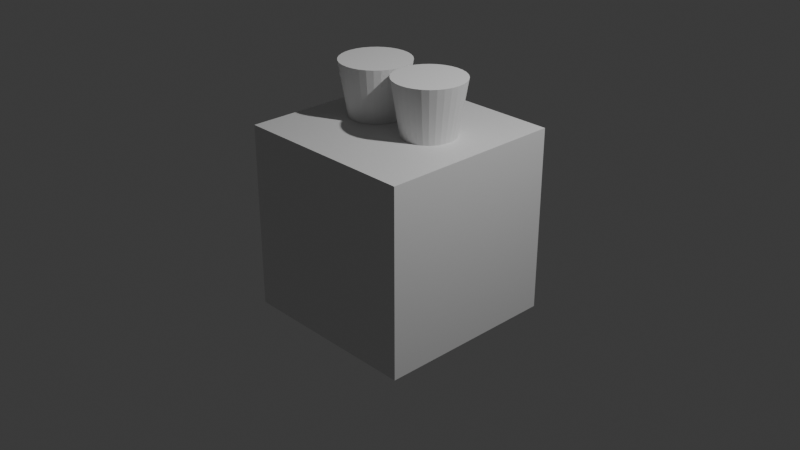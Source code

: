 # Source: blend.blend  (saved by Blender 4.2.66; exported with 4.5.12 LTS)
import bpy
from mathutils import Matrix  # noqa: F401  (used for matrix-valued properties, if any)

bpy.ops.wm.read_factory_settings(use_empty=True)
scene = bpy.context.scene
scene.name = 'Scene'

# ---- collections
col_collection = bpy.data.collections.new('Collection'); scene.collection.children.link(col_collection)

# ---- materials (node trees are filled in below, after node groups)
mat_material = bpy.data.materials.new('Material')
mat_material.alpha_threshold = 0.0
mat_material.use_transparent_shadow = False
mat_material.roughness = 0.5
mat_material.line_color = (0.0, 0.0, 0.0, 1.0)

# ---- material node trees
mat_material.use_nodes = True; mat_material.node_tree.nodes.clear()
_N = mat_material.node_tree.nodes; _L = mat_material.node_tree.links
n0 = _N.new('ShaderNodeOutputMaterial'); n0.name = 'Material Output'; n0.location = (300, 300)
n1 = _N.new('ShaderNodeBsdfPrincipled'); n1.name = 'Principled BSDF'; n1.location = (10, 300)
n1.inputs[3].default_value = 1.45
_L.new(n1.outputs[0], n0.inputs[0])
n0.is_active_output = True

# ---- world
world_world = bpy.data.worlds.new('World'); scene.world = world_world
world_world.use_nodes = True; world_world.node_tree.nodes.clear()
_N = world_world.node_tree.nodes; _L = world_world.node_tree.links
n0 = _N.new('ShaderNodeOutputWorld'); n0.name = 'World Output'; n0.location = (300, 300)
n1 = _N.new('ShaderNodeBackground'); n1.name = 'Background'; n1.location = (10, 300)
n1.inputs[0].default_value = (0.05088, 0.05088, 0.05088, 1.0)
_L.new(n1.outputs[0], n0.inputs[0])
n0.is_active_output = True
world_world.color = (0.05088, 0.05088, 0.05088)
world_world.sun_shadow_jitter_overblur = 0.0

# ---- cameras
cam_camera = bpy.data.cameras.new('Camera')
cam_camera.clip_end = 100.0
cam_camera.ortho_scale = 7.314

# ---- lights
light_light = bpy.data.lights.new('Light', 'POINT')
light_light.energy = 1000.0
light_light.shadow_soft_size = 0.1

# ---- meshes
me_cube = bpy.data.meshes.new('Cube')
me_cube.from_pydata([(1.0, 1.0, 1.0), (1.0, 1.0, -1.0), (1.0, -1.0, 1.0), (1.0, -1.0, -1.0), (-1.0, 1.0, 1.0), (-1.0, 1.0, -1.0), (-1.0, -1.0, 1.0), (-1.0, -1.0, -1.0)], [], [(0, 4, 6, 2), (3, 2, 6, 7), (7, 6, 4, 5), (5, 1, 3, 7), (1, 0, 2, 3), (5, 4, 0, 1)])
_uv = me_cube.uv_layers.new(name='UVMap')
_uv.uv.foreach_set('vector', [0.625, 0.5, 0.875, 0.5, 0.875, 0.75, 0.625, 0.75, 0.375, 0.75, 0.625, 0.75, 0.625, 1.0, 0.375, 1.0, 0.375, 0.0, 0.625, 0.0, 0.625, 0.25, 0.375, 0.25, 0.125, 0.5, 0.375, 0.5, 0.375, 0.75, 0.125, 0.75, 0.375, 0.5, 0.625, 0.5, 0.625, 0.75, 0.375, 0.75, 0.375, 0.25, 0.625, 0.25, 0.625, 0.5, 0.375, 0.5])
me_cube.materials.append(mat_material)
me_cube.use_mirror_vertex_groups = False
me_cube.update()
me_x = bpy.data.meshes.new('柱体')
me_x.from_pydata([(0.0, 1.0, 1.0), (0.1951, 0.9808, 1.0), (0.3827, 0.9239, 1.0), (0.5556, 0.8315, 1.0), (0.7071, 0.7071, 1.0), (0.8315, 0.5556, 1.0), (0.9239, 0.3827, 1.0), (0.9808, 0.1951, 1.0), (1.0, 0.0, 1.0), (0.9808, -0.1951, 1.0), (0.9239, -0.3827, 1.0), (0.8315, -0.5556, 1.0), (0.7071, -0.7071, 1.0), (0.5556, -0.8315, 1.0), (0.3827, -0.9239, 1.0), (0.1951, -0.9808, 1.0), (0.0, -1.0, 1.0), (-0.1951, -0.9808, 1.0), (-0.3827, -0.9239, 1.0), (-0.5556, -0.8315, 1.0), (-0.7071, -0.7071, 1.0), (-0.8315, -0.5556, 1.0), (-0.9239, -0.3827, 1.0), (-0.9808, -0.1951, 1.0), (-1.0, 0.0, 1.0), (-0.9808, 0.1951, 1.0), (-0.9239, 0.3827, 1.0), (-0.8315, 0.5556, 1.0), (-0.7071, 0.7071, 1.0), (-0.5556, 0.8315, 1.0), (-0.3827, 0.9239, 1.0), (-0.1951, 0.9808, 1.0), (0.07467, 0.5952, -1.0), (-0.07467, 0.5952, -1.0), (-2.311e-09, 0.6895, -0.9263), (0.04288, 0.5983, -1.0), (0.1345, 0.6762, -0.9263), (0.1894, 0.5692, -1.0), (0.1588, 0.5785, -1.0), (0.2639, 0.637, -0.9263), (0.2968, 0.5213, -1.0), (0.2686, 0.5364, -1.0), (0.3831, 0.5733, -0.9263), (0.3928, 0.4534, -1.0), (0.3681, 0.4737, -1.0), (0.4875, 0.4875, -0.9263), (0.4737, 0.3681, -1.0), (0.4534, 0.3928, -1.0), (0.5733, 0.3831, -0.9263), (0.5364, 0.2686, -1.0), (0.5213, 0.2968, -1.0), (0.637, 0.2639, -0.9263), (0.5785, 0.1588, -1.0), (0.5692, 0.1894, -1.0), (0.6762, 0.1345, -0.9263), (0.5983, 0.04288, -1.0), (0.5952, 0.07467, -1.0), (0.6895, 1.541e-09, -0.9263), (0.5952, -0.07467, -1.0), (0.5983, -0.04288, -1.0), (0.6762, -0.1345, -0.9263), (0.5692, -0.1894, -1.0), (0.5785, -0.1588, -1.0), (0.637, -0.2639, -0.9263), (0.5213, -0.2968, -1.0), (0.5364, -0.2686, -1.0), (0.5733, -0.3831, -0.9263), (0.4534, -0.3928, -1.0), (0.4737, -0.3681, -1.0), (0.4875, -0.4875, -0.9263), (0.3681, -0.4737, -1.0), (0.3928, -0.4534, -1.0), (0.3831, -0.5733, -0.9263), (0.2686, -0.5364, -1.0), (0.2968, -0.5213, -1.0), (0.2639, -0.637, -0.9263), (0.1588, -0.5785, -1.0), (0.1894, -0.5692, -1.0), (0.1345, -0.6762, -0.9263), (0.04288, -0.5983, -1.0), (0.07467, -0.5952, -1.0), (-2.311e-09, -0.6895, -0.9263), (-0.07467, -0.5952, -1.0), (-0.04288, -0.5983, -1.0), (-0.1345, -0.6762, -0.9263), (-0.1894, -0.5692, -1.0), (-0.1588, -0.5785, -1.0), (-0.2639, -0.637, -0.9263), (-0.2968, -0.5213, -1.0), (-0.2686, -0.5364, -1.0), (-0.3831, -0.5733, -0.9263), (-0.3928, -0.4534, -1.0), (-0.3681, -0.4737, -1.0), (-0.4875, -0.4875, -0.9263), (-0.4737, -0.3681, -1.0), (-0.4534, -0.3928, -1.0), (-0.5733, -0.3831, -0.9263), (-0.5364, -0.2686, -1.0), (-0.5213, -0.2968, -1.0), (-0.637, -0.2639, -0.9263), (-0.5785, -0.1588, -1.0), (-0.5692, -0.1894, -1.0), (-0.6762, -0.1345, -0.9263), (-0.5983, -0.04288, -1.0), (-0.5952, -0.07467, -1.0), (-0.6895, 1.541e-09, -0.9263), (-0.5952, 0.07467, -1.0), (-0.5983, 0.04288, -1.0), (-0.6762, 0.1345, -0.9263), (-0.5692, 0.1894, -1.0), (-0.5785, 0.1588, -1.0), (-0.637, 0.2639, -0.9263), (-0.5213, 0.2968, -1.0), (-0.5364, 0.2686, -1.0), (-0.5733, 0.3831, -0.9263), (-0.4534, 0.3928, -1.0), (-0.4737, 0.3681, -1.0), (-0.4875, 0.4875, -0.9263), (-0.3681, 0.4737, -1.0), (-0.3928, 0.4534, -1.0), (-0.3831, 0.5733, -0.9263), (-0.2686, 0.5364, -1.0), (-0.2968, 0.5213, -1.0), (-0.2639, 0.637, -0.9263), (-0.1588, 0.5785, -1.0), (-0.1894, 0.5692, -1.0), (-0.1345, 0.6762, -0.9263), (-0.04288, 0.5983, -1.0), (0.07467, 0.6291, -1.0), (-2.328e-09, 0.4863, -1.0), (-0.07467, 0.6291, -1.0), (0.04949, 0.6315, -1.0), (0.196, 0.6024, -1.0), (0.09488, 0.477, -1.0), (0.1717, 0.6097, -1.0), (0.3097, 0.5526, -1.0), (0.1861, 0.4493, -1.0), (0.2874, 0.5645, -1.0), (0.4116, 0.4816, -1.0), (0.2702, 0.4044, -1.0), (0.392, 0.4976, -1.0), (0.4976, 0.392, -1.0), (0.3439, 0.3439, -1.0), (0.4816, 0.4116, -1.0), (0.5645, 0.2874, -1.0), (0.4044, 0.2702, -1.0), (0.5526, 0.3097, -1.0), (0.6097, 0.1717, -1.0), (0.4493, 0.1861, -1.0), (0.6024, 0.196, -1.0), (0.6315, 0.04949, -1.0), (0.477, 0.09488, -1.0), (0.6291, 0.07467, -1.0), (0.6291, -0.07467, -1.0), (0.4863, 4.657e-10, -1.0), (0.6315, -0.04949, -1.0), (0.6024, -0.196, -1.0), (0.477, -0.09488, -1.0), (0.6097, -0.1717, -1.0), (0.5526, -0.3097, -1.0), (0.4493, -0.1861, -1.0), (0.5645, -0.2874, -1.0), (0.4816, -0.4116, -1.0), (0.4044, -0.2702, -1.0), (0.4976, -0.392, -1.0), (0.392, -0.4976, -1.0), (0.3439, -0.3439, -1.0), (0.4116, -0.4816, -1.0), (0.2874, -0.5645, -1.0), (0.2702, -0.4044, -1.0), (0.3097, -0.5526, -1.0), (0.1717, -0.6097, -1.0), (0.1861, -0.4493, -1.0), (0.196, -0.6024, -1.0), (0.04949, -0.6315, -1.0), (0.09488, -0.477, -1.0), (0.07467, -0.6291, -1.0), (-0.07467, -0.6291, -1.0), (-1.397e-09, -0.4863, -1.0), (-0.04949, -0.6315, -1.0), (-0.196, -0.6024, -1.0), (-0.09488, -0.477, -1.0), (-0.1717, -0.6097, -1.0), (-0.3097, -0.5526, -1.0), (-0.1861, -0.4493, -1.0), (-0.2874, -0.5645, -1.0), (-0.4116, -0.4816, -1.0), (-0.2702, -0.4044, -1.0), (-0.392, -0.4976, -1.0), (-0.4976, -0.392, -1.0), (-0.3439, -0.3439, -1.0), (-0.4816, -0.4116, -1.0), (-0.5645, -0.2874, -1.0), (-0.4044, -0.2702, -1.0), (-0.5526, -0.3097, -1.0), (-0.6097, -0.1717, -1.0), (-0.4493, -0.1861, -1.0), (-0.6024, -0.196, -1.0), (-0.6315, -0.04949, -1.0), (-0.477, -0.09488, -1.0), (-0.6291, -0.07467, -1.0), (-0.6291, 0.07467, -1.0), (-0.4863, -9.313e-10, -1.0), (-0.6315, 0.04949, -1.0), (-0.6024, 0.196, -1.0), (-0.477, 0.09488, -1.0), (-0.6097, 0.1717, -1.0), (-0.5526, 0.3097, -1.0), (-0.4493, 0.1861, -1.0), (-0.5645, 0.2874, -1.0), (-0.4816, 0.4116, -1.0), (-0.4044, 0.2702, -1.0), (-0.4976, 0.392, -1.0), (-0.392, 0.4976, -1.0), (-0.3439, 0.3439, -1.0), (-0.4116, 0.4816, -1.0), (-0.2874, 0.5645, -1.0), (-0.2702, 0.4044, -1.0), (-0.3097, 0.5526, -1.0), (-0.1717, 0.6097, -1.0), (-0.1861, 0.4493, -1.0), (-0.196, 0.6024, -1.0), (-0.04949, 0.6315, -1.0), (-0.09488, 0.477, -1.0), (-1.95e-09, 0.7379, -0.6257), (0.144, 0.7238, -0.6257), (-0.144, 0.7238, -0.6257), (0.2824, 0.6818, -0.6257), (0.41, 0.6136, -0.6257), (0.5218, 0.5218, -0.6257), (0.6136, 0.41, -0.6257), (0.6818, 0.2824, -0.6257), (0.7238, 0.144, -0.6257), (0.7379, 1.3e-09, -0.6257), (0.7238, -0.144, -0.6257), (0.6818, -0.2824, -0.6257), (0.6136, -0.41, -0.6257), (0.5218, -0.5218, -0.6257), (0.41, -0.6136, -0.6257), (0.2824, -0.6818, -0.6257), (0.144, -0.7238, -0.6257), (-1.95e-09, -0.7379, -0.6257), (-0.144, -0.7238, -0.6257), (-0.2824, -0.6818, -0.6257), (-0.41, -0.6136, -0.6257), (-0.5218, -0.5218, -0.6257), (-0.6136, -0.41, -0.6257), (-0.6818, -0.2824, -0.6257), (-0.7238, -0.144, -0.6257), (-0.7379, 1.3e-09, -0.6257), (-0.7238, 0.144, -0.6257), (-0.6818, 0.2824, -0.6257), (-0.6136, 0.41, -0.6257), (-0.5218, 0.5218, -0.6257), (-0.41, 0.6136, -0.6257), (-0.2824, 0.6818, -0.6257)], [], [(226, 31, 0, 224), (37, 38, 134, 132), (40, 41, 137, 135), (43, 44, 140, 138), (46, 47, 143, 141), (49, 50, 146, 144), (52, 53, 149, 147), (55, 56, 152, 150), (58, 59, 155, 153), (61, 62, 158, 156), (64, 65, 161, 159), (67, 68, 164, 162), (70, 71, 167, 165), (73, 74, 170, 168), (76, 77, 173, 171), (79, 80, 176, 174), (82, 83, 179, 177), (85, 86, 182, 180), (88, 89, 185, 183), (91, 92, 188, 186), (94, 95, 191, 189), (97, 98, 194, 192), (100, 101, 197, 195), (103, 104, 200, 198), (106, 107, 203, 201), (109, 110, 206, 204), (112, 113, 209, 207), (115, 116, 212, 210), (118, 119, 215, 213), (121, 122, 218, 216), (1, 0, 31, 30, 29, 28, 27, 26, 25, 24, 23, 22, 21, 20, 19, 18, 17, 16, 15, 14, 13, 12, 11, 10, 9, 8, 7, 6, 5, 4, 3, 2), (124, 125, 221, 219), (127, 33, 130, 222), (244, 19, 20, 245), (253, 28, 29, 254), (231, 6, 7, 232), (240, 15, 16, 241), (249, 24, 25, 250), (227, 2, 3, 228), (236, 11, 12, 237), (245, 20, 21, 246), (254, 29, 30, 255), (232, 7, 8, 233), (241, 16, 17, 242), (250, 25, 26, 251), (228, 3, 4, 229), (237, 12, 13, 238), (246, 21, 22, 247), (255, 30, 31, 226), (233, 8, 9, 234), (242, 17, 18, 243), (251, 26, 27, 252), (229, 4, 5, 230), (238, 13, 14, 239), (247, 22, 23, 248), (129, 133, 136, 139, 142, 145, 148, 151, 154, 157, 160, 163, 166, 169, 172, 175, 178, 181, 184, 187, 190, 193, 196, 199, 202, 205, 208, 211, 214, 217, 220, 223), (234, 9, 10, 235), (243, 18, 19, 244), (252, 27, 28, 253), (230, 5, 6, 231), (239, 14, 15, 240), (248, 23, 24, 249), (224, 0, 1, 225), (225, 1, 2, 227), (235, 10, 11, 236), (32, 33, 34), (35, 36, 37), (38, 39, 40), (41, 42, 43), (44, 45, 46), (47, 48, 49), (50, 51, 52), (53, 54, 55), (56, 57, 58), (59, 60, 61), (62, 63, 64), (65, 66, 67), (68, 69, 70), (71, 72, 73), (74, 75, 76), (77, 78, 79), (80, 81, 82), (83, 84, 85), (86, 87, 88), (89, 90, 91), (92, 93, 94), (95, 96, 97), (98, 99, 100), (101, 102, 103), (104, 105, 106), (107, 108, 109), (110, 111, 112), (113, 114, 115), (116, 117, 118), (119, 120, 121), (122, 123, 124), (125, 126, 127), (128, 129, 130), (131, 132, 133), (134, 135, 136), (137, 138, 139), (140, 141, 142), (143, 144, 145), (146, 147, 148), (149, 150, 151), (152, 153, 154), (155, 156, 157), (158, 159, 160), (161, 162, 163), (164, 165, 166), (167, 168, 169), (170, 171, 172), (173, 174, 175), (176, 177, 178), (179, 180, 181), (182, 183, 184), (185, 186, 187), (188, 189, 190), (191, 192, 193), (194, 195, 196), (197, 198, 199), (200, 201, 202), (203, 204, 205), (206, 207, 208), (209, 210, 211), (212, 213, 214), (215, 216, 217), (218, 219, 220), (221, 222, 223), (34, 36, 35, 32), (36, 39, 38, 37), (39, 42, 41, 40), (42, 45, 44, 43), (45, 48, 47, 46), (48, 51, 50, 49), (51, 54, 53, 52), (54, 57, 56, 55), (57, 60, 59, 58), (60, 63, 62, 61), (63, 66, 65, 64), (66, 69, 68, 67), (69, 72, 71, 70), (72, 75, 74, 73), (75, 78, 77, 76), (78, 81, 80, 79), (81, 84, 83, 82), (84, 87, 86, 85), (87, 90, 89, 88), (90, 93, 92, 91), (93, 96, 95, 94), (96, 99, 98, 97), (99, 102, 101, 100), (102, 105, 104, 103), (105, 108, 107, 106), (108, 111, 110, 109), (111, 114, 113, 112), (114, 117, 116, 115), (117, 120, 119, 118), (120, 123, 122, 121), (123, 126, 125, 124), (126, 34, 33, 127), (128, 131, 133, 129), (132, 134, 136, 133), (135, 137, 139, 136), (138, 140, 142, 139), (141, 143, 145, 142), (144, 146, 148, 145), (147, 149, 151, 148), (150, 152, 154, 151), (153, 155, 157, 154), (156, 158, 160, 157), (159, 161, 163, 160), (162, 164, 166, 163), (165, 167, 169, 166), (168, 170, 172, 169), (171, 173, 175, 172), (174, 176, 178, 175), (177, 179, 181, 178), (180, 182, 184, 181), (183, 185, 187, 184), (186, 188, 190, 187), (189, 191, 193, 190), (192, 194, 196, 193), (195, 197, 199, 196), (198, 200, 202, 199), (201, 203, 205, 202), (204, 206, 208, 205), (207, 209, 211, 208), (210, 212, 214, 211), (213, 215, 217, 214), (216, 218, 220, 217), (219, 221, 223, 220), (222, 130, 129, 223), (91, 186, 185, 89), (182, 86, 88, 183), (118, 213, 212, 116), (209, 113, 115, 210), (52, 147, 146, 50), (143, 47, 49, 144), (79, 174, 173, 77), (170, 74, 76, 171), (106, 201, 200, 104), (197, 101, 103, 198), (40, 135, 134, 38), (131, 35, 37, 132), (67, 162, 161, 65), (158, 62, 64, 159), (94, 189, 188, 92), (121, 216, 215, 119), (55, 150, 149, 53), (82, 177, 176, 80), (109, 204, 203, 107), (43, 138, 137, 41), (70, 165, 164, 68), (97, 192, 191, 95), (124, 219, 218, 122), (58, 153, 152, 56), (85, 180, 179, 83), (112, 207, 206, 110), (46, 141, 140, 44), (73, 168, 167, 71), (100, 195, 194, 98), (127, 222, 221, 125), (61, 156, 155, 59), (130, 33, 32, 128), (32, 35, 131, 128), (63, 235, 236, 66), (36, 225, 227, 39), (34, 224, 225, 36), (102, 248, 249, 105), (75, 239, 240, 78), (48, 230, 231, 51), (114, 252, 253, 117), (87, 243, 244, 90), (60, 234, 235, 63), (99, 247, 248, 102), (72, 238, 239, 75), (45, 229, 230, 48), (111, 251, 252, 114), (84, 242, 243, 87), (57, 233, 234, 60), (123, 255, 226, 126), (96, 246, 247, 99), (69, 237, 238, 72), (42, 228, 229, 45), (108, 250, 251, 111), (81, 241, 242, 84), (54, 232, 233, 57), (120, 254, 255, 123), (93, 245, 246, 96), (66, 236, 237, 69), (39, 227, 228, 42), (105, 249, 250, 108), (78, 240, 241, 81), (51, 231, 232, 54), (117, 253, 254, 120), (90, 244, 245, 93), (126, 226, 224, 34)])
_uv = me_x.uv_layers.new(name='UV 贴图')
_uv.uv.foreach_set('vector', [0.03125, 0.5936, 0.03125, 1.0, 0.0, 1.0, 0.0, 0.5936, 0.9489, 0.5, 0.9574, 0.5, 0.9563, 0.5, 0.95, 0.5, 0.9176, 0.5, 0.9261, 0.5, 0.925, 0.5, 0.9187, 0.5, 0.8864, 0.5, 0.8949, 0.5, 0.8938, 0.5, 0.8875, 0.5, 0.8551, 0.5, 0.8636, 0.5, 0.8625, 0.5, 0.8562, 0.5, 0.8239, 0.5, 0.8324, 0.5, 0.8313, 0.5, 0.825, 0.5, 0.7926, 0.5, 0.8011, 0.5, 0.8, 0.5, 0.7937, 0.5, 0.7614, 0.5, 0.7699, 0.5, 0.7688, 0.5, 0.7625, 0.5, 0.7301, 0.5, 0.7386, 0.5, 0.7375, 0.5, 0.7312, 0.5, 0.6989, 0.5, 0.7074, 0.5, 0.7063, 0.5, 0.7, 0.5, 0.6676, 0.5, 0.6761, 0.5, 0.675, 0.5, 0.6687, 0.5, 0.6364, 0.5, 0.6449, 0.5, 0.6438, 0.5, 0.6375, 0.5, 0.6051, 0.5, 0.6136, 0.5, 0.6125, 0.5, 0.6062, 0.5, 0.5739, 0.5, 0.5824, 0.5, 0.5813, 0.5, 0.575, 0.5, 0.5426, 0.5, 0.5511, 0.5, 0.55, 0.5, 0.5437, 0.5, 0.5114, 0.5, 0.5199, 0.5, 0.5188, 0.5, 0.5125, 0.5, 0.4801, 0.5, 0.4886, 0.5, 0.4875, 0.5, 0.4812, 0.5, 0.4489, 0.5, 0.4574, 0.5, 0.4563, 0.5, 0.45, 0.5, 0.4176, 0.5, 0.4261, 0.5, 0.425, 0.5, 0.4187, 0.5, 0.3864, 0.5, 0.3949, 0.5, 0.3938, 0.5, 0.3875, 0.5, 0.3551, 0.5, 0.3636, 0.5, 0.3625, 0.5, 0.3562, 0.5, 0.3239, 0.5, 0.3324, 0.5, 0.3313, 0.5, 0.325, 0.5, 0.2926, 0.5, 0.3011, 0.5, 0.3, 0.5, 0.2937, 0.5, 0.2614, 0.5, 0.2699, 0.5, 0.2688, 0.5, 0.2625, 0.5, 0.2301, 0.5, 0.2386, 0.5, 0.2375, 0.5, 0.2312, 0.5, 0.1989, 0.5, 0.2074, 0.5, 0.2063, 0.5, 0.2, 0.5, 0.1676, 0.5, 0.1761, 0.5, 0.175, 0.5, 0.1687, 0.5, 0.1364, 0.5, 0.1449, 0.5, 0.1438, 0.5, 0.1375, 0.5, 0.1051, 0.5, 0.1136, 0.5, 0.1125, 0.5, 0.1062, 0.5, 0.07386, 0.5, 0.08239, 0.5, 0.08128, 0.5, 0.07497, 0.5, 0.2968, 0.4854, 0.25, 0.49, 0.2032, 0.4854, 0.1582, 0.4717, 0.1167, 0.4496, 0.08029, 0.4197, 0.05045, 0.3833, 0.02827, 0.3418, 0.01461, 0.2968, 0.01, 0.25, 0.01461, 0.2032, 0.02827, 0.1582, 0.05045, 0.1167, 0.08029, 0.08029, 0.1167, 0.05045, 0.1582, 0.02827, 0.2032, 0.01461, 0.25, 0.01, 0.2968, 0.01461, 0.3418, 0.02827, 0.3833, 0.05045, 0.4197, 0.08029, 0.4496, 0.1167, 0.4717, 0.1582, 0.4854, 0.2032, 0.49, 0.25, 0.4854, 0.2968, 0.4717, 0.3418, 0.4496, 0.3833, 0.4197, 0.4197, 0.3833, 0.4496, 0.3418, 0.4717, 0.04261, 0.5, 0.05114, 0.5, 0.05003, 0.5, 0.04372, 0.5, 0.01136, 0.5, 0.01989, 0.5, 0.01878, 0.5, 0.01247, 0.5, 0.4062, 0.5936, 0.4062, 1.0, 0.375, 1.0, 0.375, 0.5936, 0.125, 0.5936, 0.125, 1.0, 0.09375, 1.0, 0.09375, 0.5936, 0.8125, 0.5936, 0.8125, 1.0, 0.7812, 1.0, 0.7812, 0.5936, 0.5312, 0.5936, 0.5312, 1.0, 0.5, 1.0, 0.5, 0.5936, 0.25, 0.5936, 0.25, 1.0, 0.2188, 1.0, 0.2188, 0.5936, 0.9375, 0.5936, 0.9375, 1.0, 0.9062, 1.0, 0.9062, 0.5936, 0.6562, 0.5936, 0.6562, 1.0, 0.625, 1.0, 0.625, 0.5936, 0.375, 0.5936, 0.375, 1.0, 0.3438, 1.0, 0.3438, 0.5936, 0.09375, 0.5936, 0.09375, 1.0, 0.0625, 1.0, 0.0625, 0.5936, 0.7812, 0.5936, 0.7812, 1.0, 0.75, 1.0, 0.75, 0.5936, 0.5, 0.5936, 0.5, 1.0, 0.4688, 1.0, 0.4688, 0.5936, 0.2188, 0.5936, 0.2188, 1.0, 0.1875, 1.0, 0.1875, 0.5936, 0.9062, 0.5936, 0.9062, 1.0, 0.875, 1.0, 0.875, 0.5936, 0.625, 0.5936, 0.625, 1.0, 0.5938, 1.0, 0.5938, 0.5936, 0.3438, 0.5936, 0.3438, 1.0, 0.3125, 1.0, 0.3125, 0.5936, 0.0625, 0.5936, 0.0625, 1.0, 0.03125, 1.0, 0.03125, 0.5936, 0.75, 0.5936, 0.75, 1.0, 0.7188, 1.0, 0.7188, 0.5936, 0.4688, 0.5936, 0.4688, 1.0, 0.4375, 1.0, 0.4375, 0.5936, 0.1875, 0.5936, 0.1875, 1.0, 0.1562, 1.0, 0.1562, 0.5936, 0.875, 0.5936, 0.875, 1.0, 0.8438, 1.0, 0.8438, 0.5936, 0.5938, 0.5936, 0.5938, 1.0, 0.5625, 1.0, 0.5625, 0.5936, 0.3125, 0.5936, 0.3125, 1.0, 0.2812, 1.0, 0.2812, 0.5936, 0.75, 0.4579, 0.7906, 0.4539, 0.8296, 0.4421, 0.8655, 0.4229, 0.897, 0.397, 0.9229, 0.3655, 0.9421, 0.3296, 0.9539, 0.2906, 0.9579, 0.25, 0.9539, 0.2094, 0.9421, 0.1704, 0.9229, 0.1345, 0.897, 0.103, 0.8655, 0.07712, 0.8296, 0.05791, 0.7906, 0.04607, 0.75, 0.04208, 0.7094, 0.04607, 0.6704, 0.05791, 0.6345, 0.07712, 0.603, 0.103, 0.5771, 0.1345, 0.5579, 0.1704, 0.5461, 0.2094, 0.5421, 0.25, 0.5461, 0.2906, 0.5579, 0.3296, 0.5771, 0.3655, 0.603, 0.397, 0.6345, 0.4229, 0.6704, 0.4421, 0.7094, 0.4539, 0.7188, 0.5936, 0.7188, 1.0, 0.6875, 1.0, 0.6875, 0.5936, 0.4375, 0.5936, 0.4375, 1.0, 0.4062, 1.0, 0.4062, 0.5936, 0.1562, 0.5936, 0.1562, 1.0, 0.125, 1.0, 0.125, 0.5936, 0.8438, 0.5936, 0.8438, 1.0, 0.8125, 1.0, 0.8125, 0.5936, 0.5625, 0.5936, 0.5625, 1.0, 0.5312, 1.0, 0.5312, 0.5936, 0.2812, 0.5936, 0.2812, 1.0, 0.25, 1.0, 0.25, 0.5936, 1.0, 0.5936, 1.0, 1.0, 0.9688, 1.0, 0.9688, 0.5936, 0.9688, 0.5936, 0.9688, 1.0, 0.9375, 1.0, 0.9375, 0.5936, 0.6875, 0.5936, 0.6875, 1.0, 0.6562, 1.0, 0.6562, 0.5936, 0.0, 0.5, 0.01989, 0.5, 0.0, 0.5, 0.9886, 0.5, 0.9688, 0.5184, 0.9489, 0.5, 0.9574, 0.5, 0.9375, 0.5184, 0.9176, 0.5, 0.9261, 0.5, 0.9062, 0.5184, 0.8864, 0.5, 0.8949, 0.5, 0.875, 0.5184, 0.8551, 0.5, 0.8636, 0.5, 0.8438, 0.5184, 0.8239, 0.5, 0.8324, 0.5, 0.8125, 0.5184, 0.7926, 0.5, 0.8011, 0.5, 0.7812, 0.5184, 0.7614, 0.5, 0.7699, 0.5, 0.75, 0.5184, 0.7301, 0.5, 0.7386, 0.5, 0.7188, 0.5184, 0.6989, 0.5, 0.7074, 0.5, 0.6875, 0.5184, 0.6676, 0.5, 0.6761, 0.5, 0.6562, 0.5184, 0.6364, 0.5, 0.6449, 0.5, 0.625, 0.5184, 0.6051, 0.5, 0.6136, 0.5, 0.5938, 0.5184, 0.5739, 0.5, 0.5824, 0.5, 0.5625, 0.5184, 0.5426, 0.5, 0.5511, 0.5, 0.5312, 0.5184, 0.5114, 0.5, 0.5199, 0.5, 0.5, 0.5184, 0.4801, 0.5, 0.4886, 0.5, 0.4688, 0.5184, 0.4489, 0.5, 0.4574, 0.5, 0.4375, 0.5184, 0.4176, 0.5, 0.4261, 0.5, 0.4062, 0.5184, 0.3864, 0.5, 0.3949, 0.5, 0.375, 0.5184, 0.3551, 0.5, 0.3636, 0.5, 0.3438, 0.5184, 0.3239, 0.5, 0.3324, 0.5, 0.3125, 0.5184, 0.2926, 0.5, 0.3011, 0.5, 0.2812, 0.5184, 0.2614, 0.5, 0.2699, 0.5, 0.25, 0.5184, 0.2301, 0.5, 0.2386, 0.5, 0.2188, 0.5184, 0.1989, 0.5, 0.2074, 0.5, 0.1875, 0.5184, 0.1676, 0.5, 0.1761, 0.5, 0.1562, 0.5184, 0.1364, 0.5, 0.1449, 0.5, 0.125, 0.5184, 0.1051, 0.5, 0.1136, 0.5, 0.09375, 0.5184, 0.07386, 0.5, 0.08239, 0.5, 0.0625, 0.5184, 0.04261, 0.5, 0.05114, 0.5, 0.03125, 0.5184, 0.01136, 0.5, 0.7788, 0.4872, 0.75, 0.4579, 0.7212, 0.4872, 0.768, 0.4882, 0.8245, 0.477, 0.7906, 0.4539, 0.8142, 0.4801, 0.8674, 0.4581, 0.8296, 0.4421, 0.8578, 0.4632, 0.9057, 0.4312, 0.8655, 0.4229, 0.8973, 0.4381, 0.9381, 0.3973, 0.897, 0.397, 0.9312, 0.4057, 0.9632, 0.3578, 0.9229, 0.3655, 0.9581, 0.3674, 0.9801, 0.3142, 0.9421, 0.3296, 0.977, 0.3245, 0.9882, 0.268, 0.9539, 0.2906, 0.9872, 0.2788, 0.9872, 0.2212, 0.9579, 0.25, 0.9882, 0.232, 0.977, 0.1755, 0.9539, 0.2094, 0.9801, 0.1858, 0.9581, 0.1326, 0.9421, 0.1704, 0.9632, 0.1422, 0.9312, 0.0943, 0.9229, 0.1345, 0.9381, 0.1027, 0.8973, 0.06194, 0.897, 0.103, 0.9057, 0.0688, 0.8578, 0.03681, 0.8655, 0.07712, 0.8674, 0.04191, 0.8142, 0.01987, 0.8296, 0.05791, 0.8245, 0.02301, 0.768, 0.01178, 0.7906, 0.04607, 0.7788, 0.01284, 0.7212, 0.01284, 0.75, 0.04208, 0.732, 0.01178, 0.6755, 0.02301, 0.7094, 0.04607, 0.6858, 0.01987, 0.6326, 0.04191, 0.6704, 0.05791, 0.6422, 0.03681, 0.5943, 0.0688, 0.6345, 0.07712, 0.6027, 0.06194, 0.5619, 0.1027, 0.603, 0.103, 0.5688, 0.0943, 0.5368, 0.1422, 0.5771, 0.1345, 0.5419, 0.1326, 0.5199, 0.1858, 0.5579, 0.1704, 0.523, 0.1755, 0.5118, 0.232, 0.5461, 0.2094, 0.5128, 0.2212, 0.5128, 0.2788, 0.5421, 0.25, 0.5118, 0.268, 0.523, 0.3245, 0.5461, 0.2906, 0.5199, 0.3142, 0.5419, 0.3674, 0.5579, 0.3296, 0.5368, 0.3578, 0.5688, 0.4057, 0.5771, 0.3655, 0.5619, 0.3973, 0.6027, 0.4381, 0.603, 0.397, 0.5943, 0.4312, 0.6422, 0.4632, 0.6345, 0.4229, 0.6326, 0.4581, 0.6858, 0.4801, 0.6704, 0.4421, 0.6755, 0.477, 0.732, 0.4882, 0.7094, 0.4539, 1.0, 0.5184, 0.9688, 0.5184, 0.9886, 0.5, 0.9801, 0.5, 0.9688, 0.5184, 0.9375, 0.5184, 0.9574, 0.5, 0.9489, 0.5, 0.9375, 0.5184, 0.9062, 0.5184, 0.9261, 0.5, 0.9176, 0.5, 0.9062, 0.5184, 0.875, 0.5184, 0.8949, 0.5, 0.8864, 0.5, 0.875, 0.5184, 0.8438, 0.5184, 0.8636, 0.5, 0.8551, 0.5, 0.8438, 0.5184, 0.8125, 0.5184, 0.8324, 0.5, 0.8239, 0.5, 0.8125, 0.5184, 0.7812, 0.5184, 0.8011, 0.5, 0.7926, 0.5, 0.7812, 0.5184, 0.75, 0.5184, 0.7699, 0.5, 0.7614, 0.5, 0.75, 0.5184, 0.7188, 0.5184, 0.7386, 0.5, 0.7301, 0.5, 0.7188, 0.5184, 0.6875, 0.5184, 0.7074, 0.5, 0.6989, 0.5, 0.6875, 0.5184, 0.6562, 0.5184, 0.6761, 0.5, 0.6676, 0.5, 0.6562, 0.5184, 0.625, 0.5184, 0.6449, 0.5, 0.6364, 0.5, 0.625, 0.5184, 0.5938, 0.5184, 0.6136, 0.5, 0.6051, 0.5, 0.5938, 0.5184, 0.5625, 0.5184, 0.5824, 0.5, 0.5739, 0.5, 0.5625, 0.5184, 0.5312, 0.5184, 0.5511, 0.5, 0.5426, 0.5, 0.5312, 0.5184, 0.5, 0.5184, 0.5199, 0.5, 0.5114, 0.5, 0.5, 0.5184, 0.4688, 0.5184, 0.4886, 0.5, 0.4801, 0.5, 0.4688, 0.5184, 0.4375, 0.5184, 0.4574, 0.5, 0.4489, 0.5, 0.4375, 0.5184, 0.4062, 0.5184, 0.4261, 0.5, 0.4176, 0.5, 0.4062, 0.5184, 0.375, 0.5184, 0.3949, 0.5, 0.3864, 0.5, 0.375, 0.5184, 0.3438, 0.5184, 0.3636, 0.5, 0.3551, 0.5, 0.3438, 0.5184, 0.3125, 0.5184, 0.3324, 0.5, 0.3239, 0.5, 0.3125, 0.5184, 0.2812, 0.5184, 0.3011, 0.5, 0.2926, 0.5, 0.2812, 0.5184, 0.25, 0.5184, 0.2699, 0.5, 0.2614, 0.5, 0.25, 0.5184, 0.2188, 0.5184, 0.2386, 0.5, 0.2301, 0.5, 0.2188, 0.5184, 0.1875, 0.5184, 0.2074, 0.5, 0.1989, 0.5, 0.1875, 0.5184, 0.1562, 0.5184, 0.1761, 0.5, 0.1676, 0.5, 0.1562, 0.5184, 0.125, 0.5184, 0.1449, 0.5, 0.1364, 0.5, 0.125, 0.5184, 0.09375, 0.5184, 0.1136, 0.5, 0.1051, 0.5, 0.09375, 0.5184, 0.0625, 0.5184, 0.08239, 0.5, 0.07386, 0.5, 0.0625, 0.5184, 0.03125, 0.5184, 0.05114, 0.5, 0.04261, 0.5, 0.03125, 0.5184, 0.0, 0.5184, 0.01989, 0.5, 0.01136, 0.5, 0.7788, 0.4872, 0.768, 0.4882, 0.7906, 0.4539, 0.75, 0.4579, 0.8245, 0.477, 0.8142, 0.4801, 0.8296, 0.4421, 0.7906, 0.4539, 0.8674, 0.4581, 0.8578, 0.4632, 0.8655, 0.4229, 0.8296, 0.4421, 0.9057, 0.4312, 0.8973, 0.4381, 0.897, 0.397, 0.8655, 0.4229, 0.9381, 0.3973, 0.9312, 0.4057, 0.9229, 0.3655, 0.897, 0.397, 0.9632, 0.3578, 0.9581, 0.3674, 0.9421, 0.3296, 0.9229, 0.3655, 0.9801, 0.3142, 0.977, 0.3245, 0.9539, 0.2906, 0.9421, 0.3296, 0.9882, 0.268, 0.9872, 0.2788, 0.9579, 0.25, 0.9539, 0.2906, 0.9872, 0.2212, 0.9882, 0.232, 0.9539, 0.2094, 0.9579, 0.25, 0.977, 0.1755, 0.9801, 0.1858, 0.9421, 0.1704, 0.9539, 0.2094, 0.9581, 0.1326, 0.9632, 0.1422, 0.9229, 0.1345, 0.9421, 0.1704, 0.9312, 0.0943, 0.9381, 0.1027, 0.897, 0.103, 0.9229, 0.1345, 0.8973, 0.06194, 0.9057, 0.0688, 0.8655, 0.07712, 0.897, 0.103, 0.8578, 0.03681, 0.8674, 0.04191, 0.8296, 0.05791, 0.8655, 0.07712, 0.8142, 0.01987, 0.8245, 0.02301, 0.7906, 0.04607, 0.8296, 0.05791, 0.768, 0.01178, 0.7788, 0.01284, 0.75, 0.04208, 0.7906, 0.04607, 0.7212, 0.01284, 0.732, 0.01178, 0.7094, 0.04607, 0.75, 0.04208, 0.6755, 0.02301, 0.6858, 0.01987, 0.6704, 0.05791, 0.7094, 0.04607, 0.6326, 0.04191, 0.6422, 0.03681, 0.6345, 0.07712, 0.6704, 0.05791, 0.5943, 0.0688, 0.6027, 0.06194, 0.603, 0.103, 0.6345, 0.07712, 0.5619, 0.1027, 0.5688, 0.0943, 0.5771, 0.1345, 0.603, 0.103, 0.5368, 0.1422, 0.5419, 0.1326, 0.5579, 0.1704, 0.5771, 0.1345, 0.5199, 0.1858, 0.523, 0.1755, 0.5461, 0.2094, 0.5579, 0.1704, 0.5118, 0.232, 0.5128, 0.2212, 0.5421, 0.25, 0.5461, 0.2094, 0.5128, 0.2788, 0.5118, 0.268, 0.5461, 0.2906, 0.5421, 0.25, 0.523, 0.3245, 0.5199, 0.3142, 0.5579, 0.3296, 0.5461, 0.2906, 0.5419, 0.3674, 0.5368, 0.3578, 0.5771, 0.3655, 0.5579, 0.3296, 0.5688, 0.4057, 0.5619, 0.3973, 0.603, 0.397, 0.5771, 0.3655, 0.6027, 0.4381, 0.5943, 0.4312, 0.6345, 0.4229, 0.603, 0.397, 0.6422, 0.4632, 0.6326, 0.4581, 0.6704, 0.4421, 0.6345, 0.4229, 0.6858, 0.4801, 0.6755, 0.477, 0.7094, 0.4539, 0.6704, 0.4421, 0.732, 0.4882, 0.7212, 0.4872, 0.75, 0.4579, 0.7094, 0.4539, 0.3864, 0.5, 0.3875, 0.5, 0.425, 0.5, 0.4261, 0.5, 0.4563, 0.5, 0.4574, 0.5, 0.4176, 0.5, 0.4187, 0.5, 0.1051, 0.5, 0.1062, 0.5, 0.1438, 0.5, 0.1449, 0.5, 0.175, 0.5, 0.1761, 0.5, 0.1364, 0.5, 0.1375, 0.5, 0.7926, 0.5, 0.7937, 0.5, 0.8313, 0.5, 0.8324, 0.5, 0.8625, 0.5, 0.8636, 0.5, 0.8239, 0.5, 0.825, 0.5, 0.5114, 0.5, 0.5125, 0.5, 0.55, 0.5, 0.5511, 0.5, 0.5813, 0.5, 0.5824, 0.5, 0.5426, 0.5, 0.5437, 0.5, 0.2301, 0.5, 0.2312, 0.5, 0.2688, 0.5, 0.2699, 0.5, 0.3, 0.5, 0.3011, 0.5, 0.2614, 0.5, 0.2625, 0.5, 0.9176, 0.5, 0.9187, 0.5, 0.9563, 0.5, 0.9574, 0.5, 0.9875, 0.5, 0.9886, 0.5, 0.9489, 0.5, 0.95, 0.5, 0.6364, 0.5, 0.6375, 0.5, 0.675, 0.5, 0.6761, 0.5, 0.7063, 0.5, 0.7074, 0.5, 0.6676, 0.5, 0.6687, 0.5, 0.3551, 0.5, 0.3562, 0.5, 0.3938, 0.5, 0.3949, 0.5, 0.07386, 0.5, 0.07497, 0.5, 0.1125, 0.5, 0.1136, 0.5, 0.7614, 0.5, 0.7625, 0.5, 0.8, 0.5, 0.8011, 0.5, 0.4801, 0.5, 0.4812, 0.5, 0.5188, 0.5, 0.5199, 0.5, 0.1989, 0.5, 0.2, 0.5, 0.2375, 0.5, 0.2386, 0.5, 0.8864, 0.5, 0.8875, 0.5, 0.925, 0.5, 0.9261, 0.5, 0.6051, 0.5, 0.6062, 0.5, 0.6438, 0.5, 0.6449, 0.5, 0.3239, 0.5, 0.325, 0.5, 0.3625, 0.5, 0.3636, 0.5, 0.04261, 0.5, 0.04372, 0.5, 0.08128, 0.5, 0.08239, 0.5, 0.7301, 0.5, 0.7312, 0.5, 0.7688, 0.5, 0.7699, 0.5, 0.4489, 0.5, 0.45, 0.5, 0.4875, 0.5, 0.4886, 0.5, 0.1676, 0.5, 0.1687, 0.5, 0.2063, 0.5, 0.2074, 0.5, 0.8551, 0.5, 0.8562, 0.5, 0.8938, 0.5, 0.8949, 0.5, 0.5739, 0.5, 0.575, 0.5, 0.6125, 0.5, 0.6136, 0.5, 0.2926, 0.5, 0.2937, 0.5, 0.3313, 0.5, 0.3324, 0.5, 0.01136, 0.5, 0.01247, 0.5, 0.05003, 0.5, 0.05114, 0.5, 0.6989, 0.5, 0.7, 0.5, 0.7375, 0.5, 0.7386, 0.5, 0.01878, 0.5, 0.01989, 0.5, 0.0, 0.5, 0.0, 0.5, 0.9801, 0.5, 0.9886, 0.5, 0.9875, 0.5, 0.9812, 0.5, 0.6875, 0.5184, 0.6875, 0.5936, 0.6562, 0.5936, 0.6562, 0.5184, 0.9688, 0.5184, 0.9688, 0.5936, 0.9375, 0.5936, 0.9375, 0.5184, 1.0, 0.5184, 1.0, 0.5936, 0.9688, 0.5936, 0.9688, 0.5184, 0.2812, 0.5184, 0.2812, 0.5936, 0.25, 0.5936, 0.25, 0.5184, 0.5625, 0.5184, 0.5625, 0.5936, 0.5312, 0.5936, 0.5312, 0.5184, 0.8438, 0.5184, 0.8438, 0.5936, 0.8125, 0.5936, 0.8125, 0.5184, 0.1562, 0.5184, 0.1562, 0.5936, 0.125, 0.5936, 0.125, 0.5184, 0.4375, 0.5184, 0.4375, 0.5936, 0.4062, 0.5936, 0.4062, 0.5184, 0.7188, 0.5184, 0.7188, 0.5936, 0.6875, 0.5936, 0.6875, 0.5184, 0.3125, 0.5184, 0.3125, 0.5936, 0.2812, 0.5936, 0.2812, 0.5184, 0.5938, 0.5184, 0.5938, 0.5936, 0.5625, 0.5936, 0.5625, 0.5184, 0.875, 0.5184, 0.875, 0.5936, 0.8438, 0.5936, 0.8438, 0.5184, 0.1875, 0.5184, 0.1875, 0.5936, 0.1562, 0.5936, 0.1562, 0.5184, 0.4688, 0.5184, 0.4688, 0.5936, 0.4375, 0.5936, 0.4375, 0.5184, 0.75, 0.5184, 0.75, 0.5936, 0.7188, 0.5936, 0.7188, 0.5184, 0.0625, 0.5184, 0.0625, 0.5936, 0.03125, 0.5936, 0.03125, 0.5184, 0.3438, 0.5184, 0.3438, 0.5936, 0.3125, 0.5936, 0.3125, 0.5184, 0.625, 0.5184, 0.625, 0.5936, 0.5938, 0.5936, 0.5938, 0.5184, 0.9062, 0.5184, 0.9062, 0.5936, 0.875, 0.5936, 0.875, 0.5184, 0.2188, 0.5184, 0.2188, 0.5936, 0.1875, 0.5936, 0.1875, 0.5184, 0.5, 0.5184, 0.5, 0.5936, 0.4688, 0.5936, 0.4688, 0.5184, 0.7812, 0.5184, 0.7812, 0.5936, 0.75, 0.5936, 0.75, 0.5184, 0.09375, 0.5184, 0.09375, 0.5936, 0.0625, 0.5936, 0.0625, 0.5184, 0.375, 0.5184, 0.375, 0.5936, 0.3438, 0.5936, 0.3438, 0.5184, 0.6562, 0.5184, 0.6562, 0.5936, 0.625, 0.5936, 0.625, 0.5184, 0.9375, 0.5184, 0.9375, 0.5936, 0.9062, 0.5936, 0.9062, 0.5184, 0.25, 0.5184, 0.25, 0.5936, 0.2188, 0.5936, 0.2188, 0.5184, 0.5312, 0.5184, 0.5312, 0.5936, 0.5, 0.5936, 0.5, 0.5184, 0.8125, 0.5184, 0.8125, 0.5936, 0.7812, 0.5936, 0.7812, 0.5184, 0.125, 0.5184, 0.125, 0.5936, 0.09375, 0.5936, 0.09375, 0.5184, 0.4062, 0.5184, 0.4062, 0.5936, 0.375, 0.5936, 0.375, 0.5184, 0.03125, 0.5184, 0.03125, 0.5936, 0.0, 0.5936, 0.0, 0.5184])
me_x.update()

# ---- objects
ob_cube = bpy.data.objects.new('Cube', me_cube)
ob_light = bpy.data.objects.new('Light', light_light)
ob_camera = bpy.data.objects.new('Camera', cam_camera)
ob_x = bpy.data.objects.new('柱体', me_x)

# ---- transforms, parenting, visibility, modifiers, constraints
ob_cube.location = (0.0, 0.0, 0.0)
ob_cube.lock_rotations_4d = False
ob_cube.empty_display_type = 'ARROWS'
ob_cube.lineart.crease_threshold = 0.0
_m = ob_cube.modifiers.new('布尔', 'BOOLEAN')
_m.object = ob_x
ob_light.location = (4.076, 1.005, 5.904)
ob_light.rotation_euler = (0.6503, 0.05522, 1.866)
ob_light.lock_rotations_4d = False
ob_light.empty_display_type = 'ARROWS'
ob_light.color = (0.0, 0.0, 0.0, 0.0)
ob_light.lineart.crease_threshold = 0.0
ob_camera.location = (7.359, -6.926, 4.958)
ob_camera.rotation_euler = (1.109, 0.0, 0.8149)
ob_camera.lock_rotations_4d = False
ob_camera.empty_display_type = 'ARROWS'
ob_camera.color = (0.0, 0.0, 0.0, 0.0)
ob_camera.display_type = 'WIRE'
ob_camera.lineart.crease_threshold = 0.0
ob_x.location = (-0.3972, 0.05706, 1.207)
ob_x.scale = (0.3754, 0.3754, 0.3754)
_m = ob_x.modifiers.new('阵列', 'ARRAY')

# ---- collection membership
col_collection.objects.link(ob_cube)
col_collection.objects.link(ob_light)
col_collection.objects.link(ob_camera)
col_collection.objects.link(ob_x)

# ---- scene / render settings (as saved in the file)
scene.camera = ob_camera
scene.frame_start = 1; scene.frame_end = 250; scene.frame_set(1)
scene.render.engine = 'BLENDER_EEVEE_NEXT'
bpy.context.view_layer.update()
